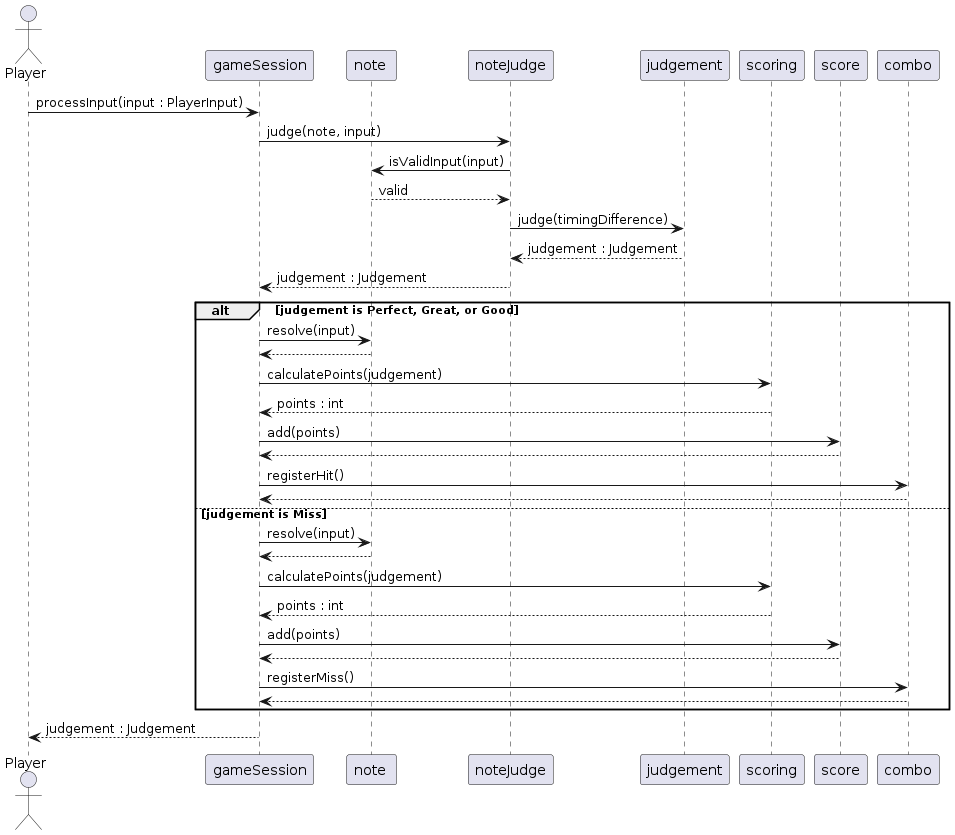

The diagram above was rendered by PlantUML. Its source (embedded in the PNG):
@startuml
actor Player

participant "gameSession" as GameSession
participant "note " as Note
participant "noteJudge" as NoteJudge
participant "judgement" as NoteJudgement
participant "scoring" as ScoringPolicy
participant "score" as Score
participant "combo" as Combo

Player -> GameSession : processInput(input : PlayerInput)

GameSession -> NoteJudge : judge(note, input)

NoteJudge -> Note : isValidInput(input)
Note --> NoteJudge : valid

NoteJudge -> NoteJudgement : judge(timingDifference)
NoteJudgement --> NoteJudge : judgement : Judgement

NoteJudge --> GameSession : judgement : Judgement

alt judgement is Perfect, Great, or Good
    GameSession -> Note : resolve(input)
    Note --> GameSession

    GameSession -> ScoringPolicy : calculatePoints(judgement)
    ScoringPolicy --> GameSession : points : int

    GameSession -> Score : add(points)
    Score --> GameSession

    GameSession -> Combo : registerHit()
    Combo --> GameSession

else judgement is Miss
    GameSession -> Note : resolve(input)
    Note --> GameSession

    GameSession -> ScoringPolicy : calculatePoints(judgement)
    ScoringPolicy --> GameSession : points : int

    GameSession -> Score : add(points)
    Score --> GameSession

    GameSession -> Combo : registerMiss()
    Combo --> GameSession
end

GameSession --> Player : judgement : Judgement
@enduml